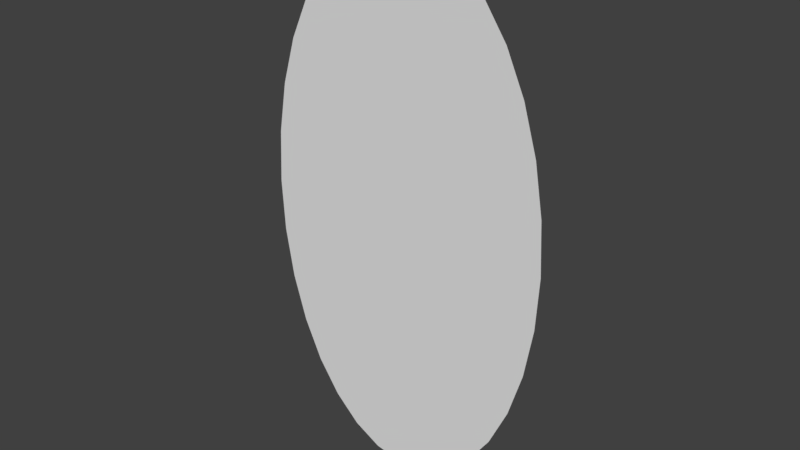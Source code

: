 # Source: Portal.blend  (saved by Blender 3.3.6; exported with 4.5.12 LTS)
import bpy
from mathutils import Matrix  # noqa: F401  (used for matrix-valued properties, if any)

bpy.ops.wm.read_factory_settings(use_empty=True)
scene = bpy.context.scene
scene.name = 'Scene'

# ---- collections
col_collection_1 = bpy.data.collections.new('Collection 1'); scene.collection.children.link(col_collection_1)

# ---- world
world_world = bpy.data.worlds.new('World'); scene.world = world_world
world_world.color = (0.05088, 0.05088, 0.05088)
world_world.use_sun_shadow = False
world_world.sun_shadow_jitter_overblur = 0.0
world_world.cycles.sampling_method = 'MANUAL'

# ---- meshes
me_circle = bpy.data.meshes.new('Circle')
me_circle.from_pydata([(-7.105e-15, 2.384e-07, -1.781), (-0.1951, 2.384e-07, -1.747), (-0.3827, 2.384e-07, -1.646), (-0.5556, 2.384e-07, -1.481), (-0.7071, 2.384e-07, -1.26), (-0.8315, 2.384e-07, -0.9897), (-0.9239, 2.682e-07, -0.6817), (-0.9808, 2.831e-07, -0.3476), (-1.0, 2.85e-07, 4.038e-07), (-0.9808, 2.98e-07, 0.3476), (-0.9239, 2.98e-07, 0.6817), (-0.8315, 2.98e-07, 0.9897), (-0.7071, 2.98e-07, 1.26), (-0.5556, 2.98e-07, 1.481), (-0.3827, 2.98e-07, 1.646), (-0.1951, 3.576e-07, 1.747), (3.258e-07, 3.576e-07, 1.781), (0.1951, 3.576e-07, 1.747), (0.3827, 2.98e-07, 1.646), (0.5556, 2.98e-07, 1.481), (0.7071, 2.98e-07, 1.26), (0.8315, 2.98e-07, 0.9897), (0.9239, 2.98e-07, 0.6817), (0.9808, 2.98e-07, 0.3476), (1.0, 2.85e-07, -1.182e-06), (0.9808, 2.831e-07, -0.3476), (0.9239, 2.682e-07, -0.6818), (0.8315, 2.384e-07, -0.9897), (0.7071, 2.384e-07, -1.26), (0.5556, 2.384e-07, -1.481), (0.3827, 2.384e-07, -1.646), (0.1951, 2.384e-07, -1.747)], [], [(1, 2, 3, 4, 5, 6, 7, 8, 9, 10, 11, 12, 13, 14, 15, 16, 17, 18, 19, 20, 21, 22, 23, 24, 25, 26, 27, 28, 29, 30, 31, 0)])
me_circle.use_remesh_preserve_volume = False
me_circle.use_remesh_preserve_attributes = False
me_circle.use_mirror_vertex_groups = False
me_circle.update()

# ---- objects
ob_circle = bpy.data.objects.new('Circle', me_circle)

# ---- transforms, parenting, visibility, modifiers, constraints
ob_circle.location = (0.0, 0.0, 0.0)
ob_circle.lineart.crease_threshold = 0.0

# ---- collection membership
col_collection_1.objects.link(ob_circle)

# ---- scene / render settings (as saved in the file)
scene.frame_start = 1; scene.frame_end = 250; scene.frame_set(1)
scene.render.engine = 'CYCLES'
scene.render.resolution_percentage = 50
scene.render.dither_intensity = 0.0
scene.cycles.use_denoising = False
scene.cycles.samples = 128
scene.cycles.sampling_pattern = 'TABULATED_SOBOL'
scene.cycles.light_sampling_threshold = 0.0
scene.cycles.use_adaptive_sampling = False
scene.cycles.use_light_tree = False
scene.cycles.blur_glossy = 0.0
scene.cycles.sample_clamp_indirect = 0.0
scene.view_settings.view_transform = 'Standard'
bpy.context.view_layer.update()

# ---- added for rendering (the .blend has no active camera and no usable light): camera, sun
cam_auto = bpy.data.cameras.new('AutoCamera')
cam_auto.lens = 50.0
cam_auto.sensor_width = 36.0
cam_auto.clip_end = 1000.0
ob_auto_camera = bpy.data.objects.new('AutoCamera', cam_auto)
scene.collection.objects.link(ob_auto_camera)
ob_auto_camera.location = (3.78041, -4.5365, 3.02433)
ob_auto_camera.rotation_euler = (1.09748, -7.21219e-08, 0.694738)
scene.camera = ob_auto_camera
light_auto_sun = bpy.data.lights.new('AutoSun', 'SUN')
light_auto_sun.energy = 3.0
light_auto_sun.angle = 0.0523599
ob_auto_sun = bpy.data.objects.new('AutoSun', light_auto_sun)
scene.collection.objects.link(ob_auto_sun)
ob_auto_sun.rotation_euler = (0.872665, 0.174533, 0.523599)
bpy.context.view_layer.update()

